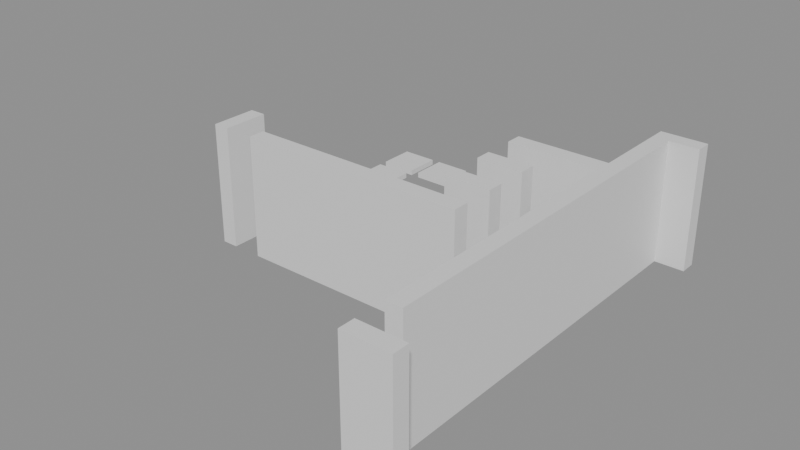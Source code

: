 # Source: building_lego.blend  (saved by Blender 5.0.119; exported with 4.5.12 LTS)
import bpy
from mathutils import Matrix  # noqa: F401  (used for matrix-valued properties, if any)

bpy.ops.wm.read_factory_settings(use_empty=True)
scene = bpy.context.scene
scene.name = 'Scene'

# ---- collections
col_01_paredes_externas = bpy.data.collections.new('01_Paredes_Externas'); scene.collection.children.link(col_01_paredes_externas)
col_02_paredes_internas = bpy.data.collections.new('02_Paredes_Internas'); scene.collection.children.link(col_02_paredes_internas)
col_04_moveis_decoracoes = bpy.data.collections.new('04_Moveis_Decoracoes'); scene.collection.children.link(col_04_moveis_decoracoes)

# ---- materials (node trees are filled in below, after node groups)
mat_mat_parede_externa = bpy.data.materials.new('Mat_Parede_Externa')
mat_mat_parede_interna = bpy.data.materials.new('Mat_Parede_Interna')
mat_mat_moveis = bpy.data.materials.new('Mat_Moveis')

# ---- material node trees
mat_mat_parede_externa.use_nodes = True; mat_mat_parede_externa.node_tree.nodes.clear()
_N = mat_mat_parede_externa.node_tree.nodes; _L = mat_mat_parede_externa.node_tree.links
n0 = _N.new('ShaderNodeBsdfPrincipled'); n0.name = 'BSDF - Pré-fundamentado'; n0.location = (-200, 100)
n1 = _N.new('ShaderNodeOutputMaterial'); n1.name = 'Saída de material'; n1.location = (200, 100)
_L.new(n0.outputs[0], n1.inputs[0])
n1.is_active_output = True
mat_mat_parede_interna.use_nodes = True; mat_mat_parede_interna.node_tree.nodes.clear()
_N = mat_mat_parede_interna.node_tree.nodes; _L = mat_mat_parede_interna.node_tree.links
n0 = _N.new('ShaderNodeBsdfPrincipled'); n0.name = 'BSDF - Pré-fundamentado'; n0.location = (-200, 100)
n1 = _N.new('ShaderNodeOutputMaterial'); n1.name = 'Saída de material'; n1.location = (200, 100)
_L.new(n0.outputs[0], n1.inputs[0])
n1.is_active_output = True
mat_mat_moveis.use_nodes = True; mat_mat_moveis.node_tree.nodes.clear()
_N = mat_mat_moveis.node_tree.nodes; _L = mat_mat_moveis.node_tree.links
n0 = _N.new('ShaderNodeBsdfPrincipled'); n0.name = 'BSDF - Pré-fundamentado'; n0.location = (-200, 100)
n1 = _N.new('ShaderNodeOutputMaterial'); n1.name = 'Saída de material'; n1.location = (200, 100)
_L.new(n0.outputs[0], n1.inputs[0])
n1.is_active_output = True

# ---- meshes
me_bloco_dungeon_wall_4407_3847_z0 = bpy.data.meshes.new('Bloco_dungeon_wall_4407_3847_z0')
me_bloco_dungeon_wall_4407_3847_z0.from_pydata([(-0.5, -0.175, -1.32), (0.5, -0.175, -1.32), (0.5, 0.175, -1.32), (-0.5, 0.175, -1.32), (-0.5, -0.175, 1.32), (0.5, -0.175, 1.32), (0.5, 0.175, 1.32), (-0.5, 0.175, 1.32)], [], [(0, 1, 2, 3), (4, 7, 6, 5), (0, 4, 5, 1), (2, 6, 7, 3), (0, 3, 7, 4), (1, 5, 6, 2)])
me_bloco_dungeon_wall_4407_3847_z0.materials.append(mat_mat_parede_externa)
me_bloco_dungeon_wall_4407_3847_z0.update()
me_bloco_dungeon_wall_4407_3856_z0 = bpy.data.meshes.new('Bloco_dungeon_wall_4407_3856_z0')
me_bloco_dungeon_wall_4407_3856_z0.from_pydata([(-0.5, -0.175, -1.32), (0.5, -0.175, -1.32), (0.5, 0.175, -1.32), (-0.5, 0.175, -1.32), (-0.5, -0.175, 1.32), (0.5, -0.175, 1.32), (0.5, 0.175, 1.32), (-0.5, 0.175, 1.32)], [], [(0, 1, 2, 3), (4, 7, 6, 5), (0, 4, 5, 1), (2, 6, 7, 3), (0, 3, 7, 4), (1, 5, 6, 2)])
me_bloco_dungeon_wall_4407_3856_z0.materials.append(mat_mat_parede_externa)
me_bloco_dungeon_wall_4407_3856_z0.update()
me_bloco_dungeon_wall_4400_3851_z0 = bpy.data.meshes.new('Bloco_dungeon_wall_4400_3851_z0')
me_bloco_dungeon_wall_4400_3851_z0.from_pydata([(-0.175, -0.5, -1.32), (0.175, -0.5, -1.32), (0.175, 0.5, -1.32), (-0.175, 0.5, -1.32), (-0.175, -0.5, 1.32), (0.175, -0.5, 1.32), (0.175, 0.5, 1.32), (-0.175, 0.5, 1.32)], [], [(0, 1, 2, 3), (4, 7, 6, 5), (0, 4, 5, 1), (2, 6, 7, 3), (0, 3, 7, 4), (1, 5, 6, 2)])
me_bloco_dungeon_wall_4400_3851_z0.materials.append(mat_mat_parede_externa)
me_bloco_dungeon_wall_4400_3851_z0.update()
me_bloco_dungeon_wall_4407_3848_z0 = bpy.data.meshes.new('Bloco_dungeon_wall_4407_3848_z0')
me_bloco_dungeon_wall_4407_3848_z0.from_pydata([(-0.175, -0.5, -1.32), (0.175, -0.5, -1.32), (0.175, 0.5, -1.32), (-0.175, 0.5, -1.32), (-0.175, -0.5, 1.32), (0.175, -0.5, 1.32), (0.175, 0.5, 1.32), (-0.175, 0.5, 1.32)], [], [(0, 1, 2, 3), (4, 7, 6, 5), (0, 4, 5, 1), (2, 6, 7, 3), (0, 3, 7, 4), (1, 5, 6, 2)])
me_bloco_dungeon_wall_4407_3848_z0.materials.append(mat_mat_parede_externa)
me_bloco_dungeon_wall_4407_3848_z0.update()
me_bloco_dungeon_wall_4407_3849_z0 = bpy.data.meshes.new('Bloco_dungeon_wall_4407_3849_z0')
me_bloco_dungeon_wall_4407_3849_z0.from_pydata([(-0.175, -0.5, -1.32), (0.175, -0.5, -1.32), (0.175, 0.5, -1.32), (-0.175, 0.5, -1.32), (-0.175, -0.5, 1.32), (0.175, -0.5, 1.32), (0.175, 0.5, 1.32), (-0.175, 0.5, 1.32)], [], [(0, 1, 2, 3), (4, 7, 6, 5), (0, 4, 5, 1), (2, 6, 7, 3), (0, 3, 7, 4), (1, 5, 6, 2)])
me_bloco_dungeon_wall_4407_3849_z0.materials.append(mat_mat_parede_externa)
me_bloco_dungeon_wall_4407_3849_z0.update()
me_bloco_dungeon_wall_4407_3850_z0 = bpy.data.meshes.new('Bloco_dungeon_wall_4407_3850_z0')
me_bloco_dungeon_wall_4407_3850_z0.from_pydata([(-0.175, -0.5, -1.32), (0.175, -0.5, -1.32), (0.175, 0.5, -1.32), (-0.175, 0.5, -1.32), (-0.175, -0.5, 1.32), (0.175, -0.5, 1.32), (0.175, 0.5, 1.32), (-0.175, 0.5, 1.32)], [], [(0, 1, 2, 3), (4, 7, 6, 5), (0, 4, 5, 1), (2, 6, 7, 3), (0, 3, 7, 4), (1, 5, 6, 2)])
me_bloco_dungeon_wall_4407_3850_z0.materials.append(mat_mat_parede_externa)
me_bloco_dungeon_wall_4407_3850_z0.update()
me_bloco_dungeon_wall_4407_3851_z0 = bpy.data.meshes.new('Bloco_dungeon_wall_4407_3851_z0')
me_bloco_dungeon_wall_4407_3851_z0.from_pydata([(-0.175, -0.5, -1.32), (0.175, -0.5, -1.32), (0.175, 0.5, -1.32), (-0.175, 0.5, -1.32), (-0.175, -0.5, 1.32), (0.175, -0.5, 1.32), (0.175, 0.5, 1.32), (-0.175, 0.5, 1.32)], [], [(0, 1, 2, 3), (4, 7, 6, 5), (0, 4, 5, 1), (2, 6, 7, 3), (0, 3, 7, 4), (1, 5, 6, 2)])
me_bloco_dungeon_wall_4407_3851_z0.materials.append(mat_mat_parede_externa)
me_bloco_dungeon_wall_4407_3851_z0.update()
me_bloco_dungeon_wall_4407_3852_z0 = bpy.data.meshes.new('Bloco_dungeon_wall_4407_3852_z0')
me_bloco_dungeon_wall_4407_3852_z0.from_pydata([(-0.175, -0.5, -1.32), (0.175, -0.5, -1.32), (0.175, 0.5, -1.32), (-0.175, 0.5, -1.32), (-0.175, -0.5, 1.32), (0.175, -0.5, 1.32), (0.175, 0.5, 1.32), (-0.175, 0.5, 1.32)], [], [(0, 1, 2, 3), (4, 7, 6, 5), (0, 4, 5, 1), (2, 6, 7, 3), (0, 3, 7, 4), (1, 5, 6, 2)])
me_bloco_dungeon_wall_4407_3852_z0.materials.append(mat_mat_parede_externa)
me_bloco_dungeon_wall_4407_3852_z0.update()
me_bloco_dungeon_wall_4407_3853_z0 = bpy.data.meshes.new('Bloco_dungeon_wall_4407_3853_z0')
me_bloco_dungeon_wall_4407_3853_z0.from_pydata([(-0.175, -0.5, -1.32), (0.175, -0.5, -1.32), (0.175, 0.5, -1.32), (-0.175, 0.5, -1.32), (-0.175, -0.5, 1.32), (0.175, -0.5, 1.32), (0.175, 0.5, 1.32), (-0.175, 0.5, 1.32)], [], [(0, 1, 2, 3), (4, 7, 6, 5), (0, 4, 5, 1), (2, 6, 7, 3), (0, 3, 7, 4), (1, 5, 6, 2)])
me_bloco_dungeon_wall_4407_3853_z0.materials.append(mat_mat_parede_externa)
me_bloco_dungeon_wall_4407_3853_z0.update()
me_bloco_dungeon_wall_4407_3854_z0 = bpy.data.meshes.new('Bloco_dungeon_wall_4407_3854_z0')
me_bloco_dungeon_wall_4407_3854_z0.from_pydata([(-0.175, -0.5, -1.32), (0.175, -0.5, -1.32), (0.175, 0.5, -1.32), (-0.175, 0.5, -1.32), (-0.175, -0.5, 1.32), (0.175, -0.5, 1.32), (0.175, 0.5, 1.32), (-0.175, 0.5, 1.32)], [], [(0, 1, 2, 3), (4, 7, 6, 5), (0, 4, 5, 1), (2, 6, 7, 3), (0, 3, 7, 4), (1, 5, 6, 2)])
me_bloco_dungeon_wall_4407_3854_z0.materials.append(mat_mat_parede_externa)
me_bloco_dungeon_wall_4407_3854_z0.update()
me_bloco_dungeon_wall_4407_3855_z0 = bpy.data.meshes.new('Bloco_dungeon_wall_4407_3855_z0')
me_bloco_dungeon_wall_4407_3855_z0.from_pydata([(-0.175, -0.5, -1.32), (0.175, -0.5, -1.32), (0.175, 0.5, -1.32), (-0.175, 0.5, -1.32), (-0.175, -0.5, 1.32), (0.175, -0.5, 1.32), (0.175, 0.5, 1.32), (-0.175, 0.5, 1.32)], [], [(0, 1, 2, 3), (4, 7, 6, 5), (0, 4, 5, 1), (2, 6, 7, 3), (0, 3, 7, 4), (1, 5, 6, 2)])
me_bloco_dungeon_wall_4407_3855_z0.materials.append(mat_mat_parede_externa)
me_bloco_dungeon_wall_4407_3855_z0.update()
me_bloco_dungeon_wall_4401_3851_z0 = bpy.data.meshes.new('Bloco_dungeon_wall_4401_3851_z0')
me_bloco_dungeon_wall_4401_3851_z0.from_pydata([(-0.5, -0.175, -1.32), (0.5, -0.175, -1.32), (0.5, 0.175, -1.32), (-0.5, 0.175, -1.32), (-0.5, -0.175, 1.32), (0.5, -0.175, 1.32), (0.5, 0.175, 1.32), (-0.5, 0.175, 1.32)], [], [(0, 1, 2, 3), (4, 7, 6, 5), (0, 4, 5, 1), (2, 6, 7, 3), (0, 3, 7, 4), (1, 5, 6, 2)])
me_bloco_dungeon_wall_4401_3851_z0.materials.append(mat_mat_parede_interna)
me_bloco_dungeon_wall_4401_3851_z0.update()
me_bloco_dungeon_wall_4402_3851_z0 = bpy.data.meshes.new('Bloco_dungeon_wall_4402_3851_z0')
me_bloco_dungeon_wall_4402_3851_z0.from_pydata([(-0.5, -0.175, -1.32), (0.5, -0.175, -1.32), (0.5, 0.175, -1.32), (-0.5, 0.175, -1.32), (-0.5, -0.175, 1.32), (0.5, -0.175, 1.32), (0.5, 0.175, 1.32), (-0.5, 0.175, 1.32)], [], [(0, 1, 2, 3), (4, 7, 6, 5), (0, 4, 5, 1), (2, 6, 7, 3), (0, 3, 7, 4), (1, 5, 6, 2)])
me_bloco_dungeon_wall_4402_3851_z0.materials.append(mat_mat_parede_interna)
me_bloco_dungeon_wall_4402_3851_z0.update()
me_bloco_dungeon_wall_4403_3851_z0 = bpy.data.meshes.new('Bloco_dungeon_wall_4403_3851_z0')
me_bloco_dungeon_wall_4403_3851_z0.from_pydata([(-0.5, -0.175, -1.32), (0.5, -0.175, -1.32), (0.5, 0.175, -1.32), (-0.5, 0.175, -1.32), (-0.5, -0.175, 1.32), (0.5, -0.175, 1.32), (0.5, 0.175, 1.32), (-0.5, 0.175, 1.32)], [], [(0, 1, 2, 3), (4, 7, 6, 5), (0, 4, 5, 1), (2, 6, 7, 3), (0, 3, 7, 4), (1, 5, 6, 2)])
me_bloco_dungeon_wall_4403_3851_z0.materials.append(mat_mat_parede_interna)
me_bloco_dungeon_wall_4403_3851_z0.update()
me_bloco_dungeon_wall_4404_3851_z0 = bpy.data.meshes.new('Bloco_dungeon_wall_4404_3851_z0')
me_bloco_dungeon_wall_4404_3851_z0.from_pydata([(-0.5, -0.175, -1.32), (0.5, -0.175, -1.32), (0.5, 0.175, -1.32), (-0.5, 0.175, -1.32), (-0.5, -0.175, 1.32), (0.5, -0.175, 1.32), (0.5, 0.175, 1.32), (-0.5, 0.175, 1.32)], [], [(0, 1, 2, 3), (4, 7, 6, 5), (0, 4, 5, 1), (2, 6, 7, 3), (0, 3, 7, 4), (1, 5, 6, 2)])
me_bloco_dungeon_wall_4404_3851_z0.materials.append(mat_mat_parede_interna)
me_bloco_dungeon_wall_4404_3851_z0.update()
me_bloco_dungeon_wall_4405_3851_z0 = bpy.data.meshes.new('Bloco_dungeon_wall_4405_3851_z0')
me_bloco_dungeon_wall_4405_3851_z0.from_pydata([(-0.5, -0.175, -1.32), (0.5, -0.175, -1.32), (0.5, 0.175, -1.32), (-0.5, 0.175, -1.32), (-0.5, -0.175, 1.32), (0.5, -0.175, 1.32), (0.5, 0.175, 1.32), (-0.5, 0.175, 1.32)], [], [(0, 1, 2, 3), (4, 7, 6, 5), (0, 4, 5, 1), (2, 6, 7, 3), (0, 3, 7, 4), (1, 5, 6, 2)])
me_bloco_dungeon_wall_4405_3851_z0.materials.append(mat_mat_parede_interna)
me_bloco_dungeon_wall_4405_3851_z0.update()
me_bloco_dungeon_wall_4405_3852_z0 = bpy.data.meshes.new('Bloco_dungeon_wall_4405_3852_z0')
me_bloco_dungeon_wall_4405_3852_z0.from_pydata([(-0.5, -0.175, -1.32), (0.5, -0.175, -1.32), (0.5, 0.175, -1.32), (-0.5, 0.175, -1.32), (-0.5, -0.175, 1.32), (0.5, -0.175, 1.32), (0.5, 0.175, 1.32), (-0.5, 0.175, 1.32)], [], [(0, 1, 2, 3), (4, 7, 6, 5), (0, 4, 5, 1), (2, 6, 7, 3), (0, 3, 7, 4), (1, 5, 6, 2)])
me_bloco_dungeon_wall_4405_3852_z0.materials.append(mat_mat_parede_interna)
me_bloco_dungeon_wall_4405_3852_z0.update()
me_bloco_dungeon_wall_4405_3853_z0 = bpy.data.meshes.new('Bloco_dungeon_wall_4405_3853_z0')
me_bloco_dungeon_wall_4405_3853_z0.from_pydata([(-0.5, -0.175, -1.32), (0.5, -0.175, -1.32), (0.5, 0.175, -1.32), (-0.5, 0.175, -1.32), (-0.5, -0.175, 1.32), (0.5, -0.175, 1.32), (0.5, 0.175, 1.32), (-0.5, 0.175, 1.32)], [], [(0, 1, 2, 3), (4, 7, 6, 5), (0, 4, 5, 1), (2, 6, 7, 3), (0, 3, 7, 4), (1, 5, 6, 2)])
me_bloco_dungeon_wall_4405_3853_z0.materials.append(mat_mat_parede_interna)
me_bloco_dungeon_wall_4405_3853_z0.update()
me_bloco_dungeon_wall_4405_3854_z0 = bpy.data.meshes.new('Bloco_dungeon_wall_4405_3854_z0')
me_bloco_dungeon_wall_4405_3854_z0.from_pydata([(-0.5, -0.175, -1.32), (0.5, -0.175, -1.32), (0.5, 0.175, -1.32), (-0.5, 0.175, -1.32), (-0.5, -0.175, 1.32), (0.5, -0.175, 1.32), (0.5, 0.175, 1.32), (-0.5, 0.175, 1.32)], [], [(0, 1, 2, 3), (4, 7, 6, 5), (0, 4, 5, 1), (2, 6, 7, 3), (0, 3, 7, 4), (1, 5, 6, 2)])
me_bloco_dungeon_wall_4405_3854_z0.materials.append(mat_mat_parede_interna)
me_bloco_dungeon_wall_4405_3854_z0.update()
me_bloco_dungeon_wall_4406_3854_z0 = bpy.data.meshes.new('Bloco_dungeon_wall_4406_3854_z0')
me_bloco_dungeon_wall_4406_3854_z0.from_pydata([(-0.5, -0.175, -1.32), (0.5, -0.175, -1.32), (0.5, 0.175, -1.32), (-0.5, 0.175, -1.32), (-0.5, -0.175, 1.32), (0.5, -0.175, 1.32), (0.5, 0.175, 1.32), (-0.5, 0.175, 1.32)], [], [(0, 1, 2, 3), (4, 7, 6, 5), (0, 4, 5, 1), (2, 6, 7, 3), (0, 3, 7, 4), (1, 5, 6, 2)])
me_bloco_dungeon_wall_4406_3854_z0.materials.append(mat_mat_parede_interna)
me_bloco_dungeon_wall_4406_3854_z0.update()
me_movel_skull_4401_3852_z0 = bpy.data.meshes.new('Movel_skull_4401_3852_z0')
me_movel_skull_4401_3852_z0.from_pydata([(-0.4, -0.4, -0.06), (0.4, -0.4, -0.06), (0.4, 0.4, -0.06), (-0.4, 0.4, -0.06), (-0.4, -0.4, 0.06), (0.4, -0.4, 0.06), (0.4, 0.4, 0.06), (-0.4, 0.4, 0.06)], [], [(0, 1, 2, 3), (4, 7, 6, 5), (0, 4, 5, 1), (2, 6, 7, 3), (0, 3, 7, 4), (1, 5, 6, 2)])
me_movel_skull_4401_3852_z0.materials.append(mat_mat_moveis)
me_movel_skull_4401_3852_z0.update()
me_movel_blood_4403_3853_z0 = bpy.data.meshes.new('Movel_blood_4403_3853_z0')
me_movel_blood_4403_3853_z0.from_pydata([(-0.4, -0.4, -0.06), (0.4, -0.4, -0.06), (0.4, 0.4, -0.06), (-0.4, 0.4, -0.06), (-0.4, -0.4, 0.06), (0.4, -0.4, 0.06), (0.4, 0.4, 0.06), (-0.4, 0.4, 0.06)], [], [(0, 1, 2, 3), (4, 7, 6, 5), (0, 4, 5, 1), (2, 6, 7, 3), (0, 3, 7, 4), (1, 5, 6, 2)])
me_movel_blood_4403_3853_z0.materials.append(mat_mat_moveis)
me_movel_blood_4403_3853_z0.update()
me_movel_blood_4401_3854_z0 = bpy.data.meshes.new('Movel_blood_4401_3854_z0')
me_movel_blood_4401_3854_z0.from_pydata([(-0.4, -0.4, -0.06), (0.4, -0.4, -0.06), (0.4, 0.4, -0.06), (-0.4, 0.4, -0.06), (-0.4, -0.4, 0.06), (0.4, -0.4, 0.06), (0.4, 0.4, 0.06), (-0.4, 0.4, 0.06)], [], [(0, 1, 2, 3), (4, 7, 6, 5), (0, 4, 5, 1), (2, 6, 7, 3), (0, 3, 7, 4), (1, 5, 6, 2)])
me_movel_blood_4401_3854_z0.materials.append(mat_mat_moveis)
me_movel_blood_4401_3854_z0.update()
me_movel_rib_cage_4400_3855_z0 = bpy.data.meshes.new('Movel_rib_cage_4400_3855_z0')
me_movel_rib_cage_4400_3855_z0.from_pydata([(-0.4, -0.4, -0.06), (0.4, -0.4, -0.06), (0.4, 0.4, -0.06), (-0.4, 0.4, -0.06), (-0.4, -0.4, 0.06), (0.4, -0.4, 0.06), (0.4, 0.4, 0.06), (-0.4, 0.4, 0.06)], [], [(0, 1, 2, 3), (4, 7, 6, 5), (0, 4, 5, 1), (2, 6, 7, 3), (0, 3, 7, 4), (1, 5, 6, 2)])
me_movel_rib_cage_4400_3855_z0.materials.append(mat_mat_moveis)
me_movel_rib_cage_4400_3855_z0.update()
me_movel_bone_pile_4403_3855_z0 = bpy.data.meshes.new('Movel_bone_pile_4403_3855_z0')
me_movel_bone_pile_4403_3855_z0.from_pydata([(-0.4, -0.4, -0.06), (0.4, -0.4, -0.06), (0.4, 0.4, -0.06), (-0.4, 0.4, -0.06), (-0.4, -0.4, 0.06), (0.4, -0.4, 0.06), (0.4, 0.4, 0.06), (-0.4, 0.4, 0.06)], [], [(0, 1, 2, 3), (4, 7, 6, 5), (0, 4, 5, 1), (2, 6, 7, 3), (0, 3, 7, 4), (1, 5, 6, 2)])
me_movel_bone_pile_4403_3855_z0.materials.append(mat_mat_moveis)
me_movel_bone_pile_4403_3855_z0.update()
me_movel_spine_4404_3855_z0 = bpy.data.meshes.new('Movel_spine_4404_3855_z0')
me_movel_spine_4404_3855_z0.from_pydata([(-0.4, -0.4, -0.06), (0.4, -0.4, -0.06), (0.4, 0.4, -0.06), (-0.4, 0.4, -0.06), (-0.4, -0.4, 0.06), (0.4, -0.4, 0.06), (0.4, 0.4, 0.06), (-0.4, 0.4, 0.06)], [], [(0, 1, 2, 3), (4, 7, 6, 5), (0, 4, 5, 1), (2, 6, 7, 3), (0, 3, 7, 4), (1, 5, 6, 2)])
me_movel_spine_4404_3855_z0.materials.append(mat_mat_moveis)
me_movel_spine_4404_3855_z0.update()
me_movel_stalagmites_4406_3855_z0 = bpy.data.meshes.new('Movel_stalagmites_4406_3855_z0')
me_movel_stalagmites_4406_3855_z0.from_pydata([(-0.4, -0.4, -0.6), (0.4, -0.4, -0.6), (0.4, 0.4, -0.6), (-0.4, 0.4, -0.6), (-0.4, -0.4, 0.6), (0.4, -0.4, 0.6), (0.4, 0.4, 0.6), (-0.4, 0.4, 0.6)], [], [(0, 1, 2, 3), (4, 7, 6, 5), (0, 4, 5, 1), (2, 6, 7, 3), (0, 3, 7, 4), (1, 5, 6, 2)])
me_movel_stalagmites_4406_3855_z0.materials.append(mat_mat_moveis)
me_movel_stalagmites_4406_3855_z0.update()
me_movel_blood_4400_3856_z0 = bpy.data.meshes.new('Movel_blood_4400_3856_z0')
me_movel_blood_4400_3856_z0.from_pydata([(-0.4, -0.4, -0.06), (0.4, -0.4, -0.06), (0.4, 0.4, -0.06), (-0.4, 0.4, -0.06), (-0.4, -0.4, 0.06), (0.4, -0.4, 0.06), (0.4, 0.4, 0.06), (-0.4, 0.4, 0.06)], [], [(0, 1, 2, 3), (4, 7, 6, 5), (0, 4, 5, 1), (2, 6, 7, 3), (0, 3, 7, 4), (1, 5, 6, 2)])
me_movel_blood_4400_3856_z0.materials.append(mat_mat_moveis)
me_movel_blood_4400_3856_z0.update()
me_movel_bone_shards_4401_3856_z0 = bpy.data.meshes.new('Movel_bone_shards_4401_3856_z0')
me_movel_bone_shards_4401_3856_z0.from_pydata([(-0.4, -0.4, -0.06), (0.4, -0.4, -0.06), (0.4, 0.4, -0.06), (-0.4, 0.4, -0.06), (-0.4, -0.4, 0.06), (0.4, -0.4, 0.06), (0.4, 0.4, 0.06), (-0.4, 0.4, 0.06)], [], [(0, 1, 2, 3), (4, 7, 6, 5), (0, 4, 5, 1), (2, 6, 7, 3), (0, 3, 7, 4), (1, 5, 6, 2)])
me_movel_bone_shards_4401_3856_z0.materials.append(mat_mat_moveis)
me_movel_bone_shards_4401_3856_z0.update()
me_movel_blood_4404_3856_z0 = bpy.data.meshes.new('Movel_blood_4404_3856_z0')
me_movel_blood_4404_3856_z0.from_pydata([(-0.4, -0.4, -0.06), (0.4, -0.4, -0.06), (0.4, 0.4, -0.06), (-0.4, 0.4, -0.06), (-0.4, -0.4, 0.06), (0.4, -0.4, 0.06), (0.4, 0.4, 0.06), (-0.4, 0.4, 0.06)], [], [(0, 1, 2, 3), (4, 7, 6, 5), (0, 4, 5, 1), (2, 6, 7, 3), (0, 3, 7, 4), (1, 5, 6, 2)])
me_movel_blood_4404_3856_z0.materials.append(mat_mat_moveis)
me_movel_blood_4404_3856_z0.update()

# ---- objects
ob_parede_externa_norte_y3847_x4407_4407 = bpy.data.objects.new('Parede_Externa_Norte_Y3847_X4407_4407', None)
ob_bloco_dungeon_wall_4407_3847_z0 = bpy.data.objects.new('Bloco_dungeon_wall_4407_3847_z0', me_bloco_dungeon_wall_4407_3847_z0)
ob_parede_externa_sul_y3856_x4407_4407 = bpy.data.objects.new('Parede_Externa_Sul_Y3856_X4407_4407', None)
ob_bloco_dungeon_wall_4407_3856_z0 = bpy.data.objects.new('Bloco_dungeon_wall_4407_3856_z0', me_bloco_dungeon_wall_4407_3856_z0)
ob_parede_externa_oeste_x4400_y3851_3851 = bpy.data.objects.new('Parede_Externa_Oeste_X4400_Y3851_3851', None)
ob_bloco_dungeon_wall_4400_3851_z0 = bpy.data.objects.new('Bloco_dungeon_wall_4400_3851_z0', me_bloco_dungeon_wall_4400_3851_z0)
ob_parede_externa_leste_x4407_y3848_3855 = bpy.data.objects.new('Parede_Externa_Leste_X4407_Y3848_3855', None)
ob_bloco_dungeon_wall_4407_3848_z0 = bpy.data.objects.new('Bloco_dungeon_wall_4407_3848_z0', me_bloco_dungeon_wall_4407_3848_z0)
ob_bloco_dungeon_wall_4407_3849_z0 = bpy.data.objects.new('Bloco_dungeon_wall_4407_3849_z0', me_bloco_dungeon_wall_4407_3849_z0)
ob_bloco_dungeon_wall_4407_3850_z0 = bpy.data.objects.new('Bloco_dungeon_wall_4407_3850_z0', me_bloco_dungeon_wall_4407_3850_z0)
ob_bloco_dungeon_wall_4407_3851_z0 = bpy.data.objects.new('Bloco_dungeon_wall_4407_3851_z0', me_bloco_dungeon_wall_4407_3851_z0)
ob_bloco_dungeon_wall_4407_3852_z0 = bpy.data.objects.new('Bloco_dungeon_wall_4407_3852_z0', me_bloco_dungeon_wall_4407_3852_z0)
ob_bloco_dungeon_wall_4407_3853_z0 = bpy.data.objects.new('Bloco_dungeon_wall_4407_3853_z0', me_bloco_dungeon_wall_4407_3853_z0)
ob_bloco_dungeon_wall_4407_3854_z0 = bpy.data.objects.new('Bloco_dungeon_wall_4407_3854_z0', me_bloco_dungeon_wall_4407_3854_z0)
ob_bloco_dungeon_wall_4407_3855_z0 = bpy.data.objects.new('Bloco_dungeon_wall_4407_3855_z0', me_bloco_dungeon_wall_4407_3855_z0)
ob_parede_interna_ew_02_y3851_x4401_4405 = bpy.data.objects.new('Parede_Interna_EW_02_Y3851_X4401_4405', None)
ob_bloco_dungeon_wall_4401_3851_z0 = bpy.data.objects.new('Bloco_dungeon_wall_4401_3851_z0', me_bloco_dungeon_wall_4401_3851_z0)
ob_bloco_dungeon_wall_4402_3851_z0 = bpy.data.objects.new('Bloco_dungeon_wall_4402_3851_z0', me_bloco_dungeon_wall_4402_3851_z0)
ob_bloco_dungeon_wall_4403_3851_z0 = bpy.data.objects.new('Bloco_dungeon_wall_4403_3851_z0', me_bloco_dungeon_wall_4403_3851_z0)
ob_bloco_dungeon_wall_4404_3851_z0 = bpy.data.objects.new('Bloco_dungeon_wall_4404_3851_z0', me_bloco_dungeon_wall_4404_3851_z0)
ob_bloco_dungeon_wall_4405_3851_z0 = bpy.data.objects.new('Bloco_dungeon_wall_4405_3851_z0', me_bloco_dungeon_wall_4405_3851_z0)
ob_parede_interna_ew_03_y3852_x4405_4405 = bpy.data.objects.new('Parede_Interna_EW_03_Y3852_X4405_4405', None)
ob_bloco_dungeon_wall_4405_3852_z0 = bpy.data.objects.new('Bloco_dungeon_wall_4405_3852_z0', me_bloco_dungeon_wall_4405_3852_z0)
ob_parede_interna_ew_04_y3853_x4405_4405 = bpy.data.objects.new('Parede_Interna_EW_04_Y3853_X4405_4405', None)
ob_bloco_dungeon_wall_4405_3853_z0 = bpy.data.objects.new('Bloco_dungeon_wall_4405_3853_z0', me_bloco_dungeon_wall_4405_3853_z0)
ob_parede_interna_ew_05_y3854_x4405_4406 = bpy.data.objects.new('Parede_Interna_EW_05_Y3854_X4405_4406', None)
ob_bloco_dungeon_wall_4405_3854_z0 = bpy.data.objects.new('Bloco_dungeon_wall_4405_3854_z0', me_bloco_dungeon_wall_4405_3854_z0)
ob_bloco_dungeon_wall_4406_3854_z0 = bpy.data.objects.new('Bloco_dungeon_wall_4406_3854_z0', me_bloco_dungeon_wall_4406_3854_z0)
ob_moveis_decoracoes = bpy.data.objects.new('Moveis_Decoracoes', None)
ob_movel_skull_4401_3852_z0 = bpy.data.objects.new('Movel_skull_4401_3852_z0', me_movel_skull_4401_3852_z0)
ob_movel_blood_4403_3853_z0 = bpy.data.objects.new('Movel_blood_4403_3853_z0', me_movel_blood_4403_3853_z0)
ob_movel_blood_4401_3854_z0 = bpy.data.objects.new('Movel_blood_4401_3854_z0', me_movel_blood_4401_3854_z0)
ob_movel_rib_cage_4400_3855_z0 = bpy.data.objects.new('Movel_rib_cage_4400_3855_z0', me_movel_rib_cage_4400_3855_z0)
ob_movel_bone_pile_4403_3855_z0 = bpy.data.objects.new('Movel_bone_pile_4403_3855_z0', me_movel_bone_pile_4403_3855_z0)
ob_movel_spine_4404_3855_z0 = bpy.data.objects.new('Movel_spine_4404_3855_z0', me_movel_spine_4404_3855_z0)
ob_movel_stalagmites_4406_3855_z0 = bpy.data.objects.new('Movel_stalagmites_4406_3855_z0', me_movel_stalagmites_4406_3855_z0)
ob_movel_blood_4400_3856_z0 = bpy.data.objects.new('Movel_blood_4400_3856_z0', me_movel_blood_4400_3856_z0)
ob_movel_bone_shards_4401_3856_z0 = bpy.data.objects.new('Movel_bone_shards_4401_3856_z0', me_movel_bone_shards_4401_3856_z0)
ob_movel_blood_4404_3856_z0 = bpy.data.objects.new('Movel_blood_4404_3856_z0', me_movel_blood_4404_3856_z0)

# ---- transforms, parenting, visibility, modifiers, constraints
ob_parede_externa_norte_y3847_x4407_4407.location = (3.5, -4.5, 0.0)
ob_parede_externa_norte_y3847_x4407_4407.empty_display_type = 'CUBE'
ob_bloco_dungeon_wall_4407_3847_z0.parent = ob_parede_externa_norte_y3847_x4407_4407
ob_bloco_dungeon_wall_4407_3847_z0.matrix_parent_inverse = Matrix(((1.0, -0.0, 0.0, -3.5), (-0.0, 1.0, -0.0, 4.5), (0.0, -0.0, 1.0, -0.0), (-0.0, 0.0, -0.0, 1.0)))
ob_bloco_dungeon_wall_4407_3847_z0.location = (3.5, -4.825, 1.32)
ob_parede_externa_sul_y3856_x4407_4407.location = (3.5, 4.5, 0.0)
ob_parede_externa_sul_y3856_x4407_4407.empty_display_type = 'CUBE'
ob_bloco_dungeon_wall_4407_3856_z0.parent = ob_parede_externa_sul_y3856_x4407_4407
ob_bloco_dungeon_wall_4407_3856_z0.matrix_parent_inverse = Matrix(((1.0, -0.0, 0.0, -3.5), (-0.0, 1.0, -0.0, -4.5), (0.0, -0.0, 1.0, -0.0), (-0.0, 0.0, -0.0, 1.0)))
ob_bloco_dungeon_wall_4407_3856_z0.location = (3.5, 4.175, 1.32)
ob_parede_externa_oeste_x4400_y3851_3851.location = (-3.5, -0.5, 0.0)
ob_parede_externa_oeste_x4400_y3851_3851.empty_display_type = 'CUBE'
ob_bloco_dungeon_wall_4400_3851_z0.parent = ob_parede_externa_oeste_x4400_y3851_3851
ob_bloco_dungeon_wall_4400_3851_z0.matrix_parent_inverse = Matrix(((1.0, -0.0, 0.0, 3.5), (-0.0, 1.0, -0.0, 0.5), (0.0, -0.0, 1.0, -0.0), (-0.0, 0.0, -0.0, 1.0)))
ob_bloco_dungeon_wall_4400_3851_z0.location = (-3.825, -0.5, 1.32)
ob_parede_externa_leste_x4407_y3848_3855.location = (3.5, 0.0, 0.0)
ob_parede_externa_leste_x4407_y3848_3855.empty_display_type = 'CUBE'
ob_bloco_dungeon_wall_4407_3848_z0.parent = ob_parede_externa_leste_x4407_y3848_3855
ob_bloco_dungeon_wall_4407_3848_z0.matrix_parent_inverse = Matrix(((1.0, -0.0, 0.0, -3.5), (-0.0, 1.0, -0.0, 0.0), (0.0, -0.0, 1.0, -0.0), (-0.0, 0.0, -0.0, 1.0)))
ob_bloco_dungeon_wall_4407_3848_z0.location = (3.175, -3.5, 1.32)
ob_bloco_dungeon_wall_4407_3849_z0.parent = ob_parede_externa_leste_x4407_y3848_3855
ob_bloco_dungeon_wall_4407_3849_z0.matrix_parent_inverse = Matrix(((1.0, -0.0, 0.0, -3.5), (-0.0, 1.0, -0.0, 0.0), (0.0, -0.0, 1.0, -0.0), (-0.0, 0.0, -0.0, 1.0)))
ob_bloco_dungeon_wall_4407_3849_z0.location = (3.175, -2.5, 1.32)
ob_bloco_dungeon_wall_4407_3850_z0.parent = ob_parede_externa_leste_x4407_y3848_3855
ob_bloco_dungeon_wall_4407_3850_z0.matrix_parent_inverse = Matrix(((1.0, -0.0, 0.0, -3.5), (-0.0, 1.0, -0.0, 0.0), (0.0, -0.0, 1.0, -0.0), (-0.0, 0.0, -0.0, 1.0)))
ob_bloco_dungeon_wall_4407_3850_z0.location = (3.175, -1.5, 1.32)
ob_bloco_dungeon_wall_4407_3851_z0.parent = ob_parede_externa_leste_x4407_y3848_3855
ob_bloco_dungeon_wall_4407_3851_z0.matrix_parent_inverse = Matrix(((1.0, -0.0, 0.0, -3.5), (-0.0, 1.0, -0.0, 0.0), (0.0, -0.0, 1.0, -0.0), (-0.0, 0.0, -0.0, 1.0)))
ob_bloco_dungeon_wall_4407_3851_z0.location = (3.175, -0.5, 1.32)
ob_bloco_dungeon_wall_4407_3852_z0.parent = ob_parede_externa_leste_x4407_y3848_3855
ob_bloco_dungeon_wall_4407_3852_z0.matrix_parent_inverse = Matrix(((1.0, -0.0, 0.0, -3.5), (-0.0, 1.0, -0.0, 0.0), (0.0, -0.0, 1.0, -0.0), (-0.0, 0.0, -0.0, 1.0)))
ob_bloco_dungeon_wall_4407_3852_z0.location = (3.175, 0.5, 1.32)
ob_bloco_dungeon_wall_4407_3853_z0.parent = ob_parede_externa_leste_x4407_y3848_3855
ob_bloco_dungeon_wall_4407_3853_z0.matrix_parent_inverse = Matrix(((1.0, -0.0, 0.0, -3.5), (-0.0, 1.0, -0.0, 0.0), (0.0, -0.0, 1.0, -0.0), (-0.0, 0.0, -0.0, 1.0)))
ob_bloco_dungeon_wall_4407_3853_z0.location = (3.175, 1.5, 1.32)
ob_bloco_dungeon_wall_4407_3854_z0.parent = ob_parede_externa_leste_x4407_y3848_3855
ob_bloco_dungeon_wall_4407_3854_z0.matrix_parent_inverse = Matrix(((1.0, -0.0, 0.0, -3.5), (-0.0, 1.0, -0.0, 0.0), (0.0, -0.0, 1.0, -0.0), (-0.0, 0.0, -0.0, 1.0)))
ob_bloco_dungeon_wall_4407_3854_z0.location = (3.175, 2.5, 1.32)
ob_bloco_dungeon_wall_4407_3855_z0.parent = ob_parede_externa_leste_x4407_y3848_3855
ob_bloco_dungeon_wall_4407_3855_z0.matrix_parent_inverse = Matrix(((1.0, -0.0, 0.0, -3.5), (-0.0, 1.0, -0.0, 0.0), (0.0, -0.0, 1.0, -0.0), (-0.0, 0.0, -0.0, 1.0)))
ob_bloco_dungeon_wall_4407_3855_z0.location = (3.175, 3.5, 1.32)
ob_parede_interna_ew_02_y3851_x4401_4405.location = (-0.5, -0.5, 0.0)
ob_parede_interna_ew_02_y3851_x4401_4405.empty_display_type = 'CUBE'
ob_bloco_dungeon_wall_4401_3851_z0.parent = ob_parede_interna_ew_02_y3851_x4401_4405
ob_bloco_dungeon_wall_4401_3851_z0.matrix_parent_inverse = Matrix(((1.0, -0.0, 0.0, 0.5), (-0.0, 1.0, -0.0, 0.5), (0.0, -0.0, 1.0, -0.0), (-0.0, 0.0, -0.0, 1.0)))
ob_bloco_dungeon_wall_4401_3851_z0.location = (-2.5, -0.825, 1.32)
ob_bloco_dungeon_wall_4402_3851_z0.parent = ob_parede_interna_ew_02_y3851_x4401_4405
ob_bloco_dungeon_wall_4402_3851_z0.matrix_parent_inverse = Matrix(((1.0, -0.0, 0.0, 0.5), (-0.0, 1.0, -0.0, 0.5), (0.0, -0.0, 1.0, -0.0), (-0.0, 0.0, -0.0, 1.0)))
ob_bloco_dungeon_wall_4402_3851_z0.location = (-1.5, -0.825, 1.32)
ob_bloco_dungeon_wall_4403_3851_z0.parent = ob_parede_interna_ew_02_y3851_x4401_4405
ob_bloco_dungeon_wall_4403_3851_z0.matrix_parent_inverse = Matrix(((1.0, -0.0, 0.0, 0.5), (-0.0, 1.0, -0.0, 0.5), (0.0, -0.0, 1.0, -0.0), (-0.0, 0.0, -0.0, 1.0)))
ob_bloco_dungeon_wall_4403_3851_z0.location = (-0.5, -0.825, 1.32)
ob_bloco_dungeon_wall_4404_3851_z0.parent = ob_parede_interna_ew_02_y3851_x4401_4405
ob_bloco_dungeon_wall_4404_3851_z0.matrix_parent_inverse = Matrix(((1.0, -0.0, 0.0, 0.5), (-0.0, 1.0, -0.0, 0.5), (0.0, -0.0, 1.0, -0.0), (-0.0, 0.0, -0.0, 1.0)))
ob_bloco_dungeon_wall_4404_3851_z0.location = (0.5, -0.825, 1.32)
ob_bloco_dungeon_wall_4405_3851_z0.parent = ob_parede_interna_ew_02_y3851_x4401_4405
ob_bloco_dungeon_wall_4405_3851_z0.matrix_parent_inverse = Matrix(((1.0, -0.0, 0.0, 0.5), (-0.0, 1.0, -0.0, 0.5), (0.0, -0.0, 1.0, -0.0), (-0.0, 0.0, -0.0, 1.0)))
ob_bloco_dungeon_wall_4405_3851_z0.location = (1.5, -0.825, 1.32)
ob_parede_interna_ew_03_y3852_x4405_4405.location = (1.5, 0.5, 0.0)
ob_parede_interna_ew_03_y3852_x4405_4405.empty_display_type = 'CUBE'
ob_bloco_dungeon_wall_4405_3852_z0.parent = ob_parede_interna_ew_03_y3852_x4405_4405
ob_bloco_dungeon_wall_4405_3852_z0.matrix_parent_inverse = Matrix(((1.0, -0.0, 0.0, -1.5), (-0.0, 1.0, -0.0, -0.5), (0.0, -0.0, 1.0, -0.0), (-0.0, 0.0, -0.0, 1.0)))
ob_bloco_dungeon_wall_4405_3852_z0.location = (1.5, 0.175, 1.32)
ob_parede_interna_ew_04_y3853_x4405_4405.location = (1.5, 1.5, 0.0)
ob_parede_interna_ew_04_y3853_x4405_4405.empty_display_type = 'CUBE'
ob_bloco_dungeon_wall_4405_3853_z0.parent = ob_parede_interna_ew_04_y3853_x4405_4405
ob_bloco_dungeon_wall_4405_3853_z0.matrix_parent_inverse = Matrix(((1.0, -0.0, 0.0, -1.5), (-0.0, 1.0, -0.0, -1.5), (0.0, -0.0, 1.0, -0.0), (-0.0, 0.0, -0.0, 1.0)))
ob_bloco_dungeon_wall_4405_3853_z0.location = (1.5, 1.175, 1.32)
ob_parede_interna_ew_05_y3854_x4405_4406.location = (2.0, 2.5, 0.0)
ob_parede_interna_ew_05_y3854_x4405_4406.empty_display_type = 'CUBE'
ob_bloco_dungeon_wall_4405_3854_z0.parent = ob_parede_interna_ew_05_y3854_x4405_4406
ob_bloco_dungeon_wall_4405_3854_z0.matrix_parent_inverse = Matrix(((1.0, -0.0, 0.0, -2.0), (-0.0, 1.0, -0.0, -2.5), (0.0, -0.0, 1.0, -0.0), (-0.0, 0.0, -0.0, 1.0)))
ob_bloco_dungeon_wall_4405_3854_z0.location = (1.5, 2.175, 1.32)
ob_bloco_dungeon_wall_4406_3854_z0.parent = ob_parede_interna_ew_05_y3854_x4405_4406
ob_bloco_dungeon_wall_4406_3854_z0.matrix_parent_inverse = Matrix(((1.0, -0.0, 0.0, -2.0), (-0.0, 1.0, -0.0, -2.5), (0.0, -0.0, 1.0, -0.0), (-0.0, 0.0, -0.0, 1.0)))
ob_bloco_dungeon_wall_4406_3854_z0.location = (2.5, 2.175, 1.32)
ob_moveis_decoracoes.location = (0.0, 0.0, 0.0)
ob_moveis_decoracoes.empty_display_type = 'CUBE'
ob_movel_skull_4401_3852_z0.parent = ob_moveis_decoracoes
ob_movel_skull_4401_3852_z0.location = (-2.5, 0.5, 0.06)
ob_movel_blood_4403_3853_z0.parent = ob_moveis_decoracoes
ob_movel_blood_4403_3853_z0.location = (-0.5, 1.5, 0.06)
ob_movel_blood_4401_3854_z0.parent = ob_moveis_decoracoes
ob_movel_blood_4401_3854_z0.location = (-2.5, 2.5, 0.06)
ob_movel_rib_cage_4400_3855_z0.parent = ob_moveis_decoracoes
ob_movel_rib_cage_4400_3855_z0.location = (-3.5, 3.5, 0.06)
ob_movel_bone_pile_4403_3855_z0.parent = ob_moveis_decoracoes
ob_movel_bone_pile_4403_3855_z0.location = (-0.5, 3.5, 0.06)
ob_movel_spine_4404_3855_z0.parent = ob_moveis_decoracoes
ob_movel_spine_4404_3855_z0.location = (0.5, 3.5, 0.06)
ob_movel_stalagmites_4406_3855_z0.parent = ob_moveis_decoracoes
ob_movel_stalagmites_4406_3855_z0.location = (2.5, 3.5, 0.6)
ob_movel_blood_4400_3856_z0.parent = ob_moveis_decoracoes
ob_movel_blood_4400_3856_z0.location = (-3.5, 4.5, 0.06)
ob_movel_bone_shards_4401_3856_z0.parent = ob_moveis_decoracoes
ob_movel_bone_shards_4401_3856_z0.location = (-2.5, 4.5, 0.06)
ob_movel_blood_4404_3856_z0.parent = ob_moveis_decoracoes
ob_movel_blood_4404_3856_z0.location = (0.5, 4.5, 0.06)

# ---- collection membership
col_01_paredes_externas.objects.link(ob_parede_externa_norte_y3847_x4407_4407)
col_01_paredes_externas.objects.link(ob_bloco_dungeon_wall_4407_3847_z0)
col_01_paredes_externas.objects.link(ob_parede_externa_sul_y3856_x4407_4407)
col_01_paredes_externas.objects.link(ob_bloco_dungeon_wall_4407_3856_z0)
col_01_paredes_externas.objects.link(ob_parede_externa_oeste_x4400_y3851_3851)
col_01_paredes_externas.objects.link(ob_bloco_dungeon_wall_4400_3851_z0)
col_01_paredes_externas.objects.link(ob_parede_externa_leste_x4407_y3848_3855)
col_01_paredes_externas.objects.link(ob_bloco_dungeon_wall_4407_3848_z0)
col_01_paredes_externas.objects.link(ob_bloco_dungeon_wall_4407_3849_z0)
col_01_paredes_externas.objects.link(ob_bloco_dungeon_wall_4407_3850_z0)
col_01_paredes_externas.objects.link(ob_bloco_dungeon_wall_4407_3851_z0)
col_01_paredes_externas.objects.link(ob_bloco_dungeon_wall_4407_3852_z0)
col_01_paredes_externas.objects.link(ob_bloco_dungeon_wall_4407_3853_z0)
col_01_paredes_externas.objects.link(ob_bloco_dungeon_wall_4407_3854_z0)
col_01_paredes_externas.objects.link(ob_bloco_dungeon_wall_4407_3855_z0)
col_02_paredes_internas.objects.link(ob_parede_interna_ew_02_y3851_x4401_4405)
col_02_paredes_internas.objects.link(ob_bloco_dungeon_wall_4401_3851_z0)
col_02_paredes_internas.objects.link(ob_bloco_dungeon_wall_4402_3851_z0)
col_02_paredes_internas.objects.link(ob_bloco_dungeon_wall_4403_3851_z0)
col_02_paredes_internas.objects.link(ob_bloco_dungeon_wall_4404_3851_z0)
col_02_paredes_internas.objects.link(ob_bloco_dungeon_wall_4405_3851_z0)
col_02_paredes_internas.objects.link(ob_parede_interna_ew_03_y3852_x4405_4405)
col_02_paredes_internas.objects.link(ob_bloco_dungeon_wall_4405_3852_z0)
col_02_paredes_internas.objects.link(ob_parede_interna_ew_04_y3853_x4405_4405)
col_02_paredes_internas.objects.link(ob_bloco_dungeon_wall_4405_3853_z0)
col_02_paredes_internas.objects.link(ob_parede_interna_ew_05_y3854_x4405_4406)
col_02_paredes_internas.objects.link(ob_bloco_dungeon_wall_4405_3854_z0)
col_02_paredes_internas.objects.link(ob_bloco_dungeon_wall_4406_3854_z0)
col_04_moveis_decoracoes.objects.link(ob_moveis_decoracoes)
col_04_moveis_decoracoes.objects.link(ob_movel_skull_4401_3852_z0)
col_04_moveis_decoracoes.objects.link(ob_movel_blood_4403_3853_z0)
col_04_moveis_decoracoes.objects.link(ob_movel_blood_4401_3854_z0)
col_04_moveis_decoracoes.objects.link(ob_movel_rib_cage_4400_3855_z0)
col_04_moveis_decoracoes.objects.link(ob_movel_bone_pile_4403_3855_z0)
col_04_moveis_decoracoes.objects.link(ob_movel_spine_4404_3855_z0)
col_04_moveis_decoracoes.objects.link(ob_movel_stalagmites_4406_3855_z0)
col_04_moveis_decoracoes.objects.link(ob_movel_blood_4400_3856_z0)
col_04_moveis_decoracoes.objects.link(ob_movel_bone_shards_4401_3856_z0)
col_04_moveis_decoracoes.objects.link(ob_movel_blood_4404_3856_z0)

# ---- scene / render settings (as saved in the file)
scene.frame_start = 1; scene.frame_end = 250; scene.frame_set(1)
scene.render.engine = 'BLENDER_EEVEE_NEXT'
scene.render.bake_bias = 0.0
scene.render.bake_samples = 0
scene.cycles.sampling_pattern = 'TABULATED_SOBOL'
scene.eevee.use_volume_custom_range = False
bpy.context.view_layer.update()

# ---- added for rendering (the .blend has no active camera and no usable light): camera, sun + grey world if the file has none
cam_auto = bpy.data.cameras.new('AutoCamera')
cam_auto.lens = 50.0
cam_auto.sensor_width = 36.0
cam_auto.clip_end = 1000.0
ob_auto_camera = bpy.data.objects.new('AutoCamera', cam_auto)
scene.collection.objects.link(ob_auto_camera)
ob_auto_camera.location = (12.0272, -14.4826, 10.9418)
ob_auto_camera.rotation_euler = (1.09748, -7.21219e-08, 0.694738)
scene.camera = ob_auto_camera
light_auto_sun = bpy.data.lights.new('AutoSun', 'SUN')
light_auto_sun.energy = 3.0
light_auto_sun.angle = 0.0523599
ob_auto_sun = bpy.data.objects.new('AutoSun', light_auto_sun)
scene.collection.objects.link(ob_auto_sun)
ob_auto_sun.rotation_euler = (0.872665, 0.174533, 0.523599)
if scene.world is None:
    world_auto = bpy.data.worlds.new('AutoWorld')
    world_auto.color = (0.3, 0.3, 0.3)
    scene.world = world_auto
bpy.context.view_layer.update()
